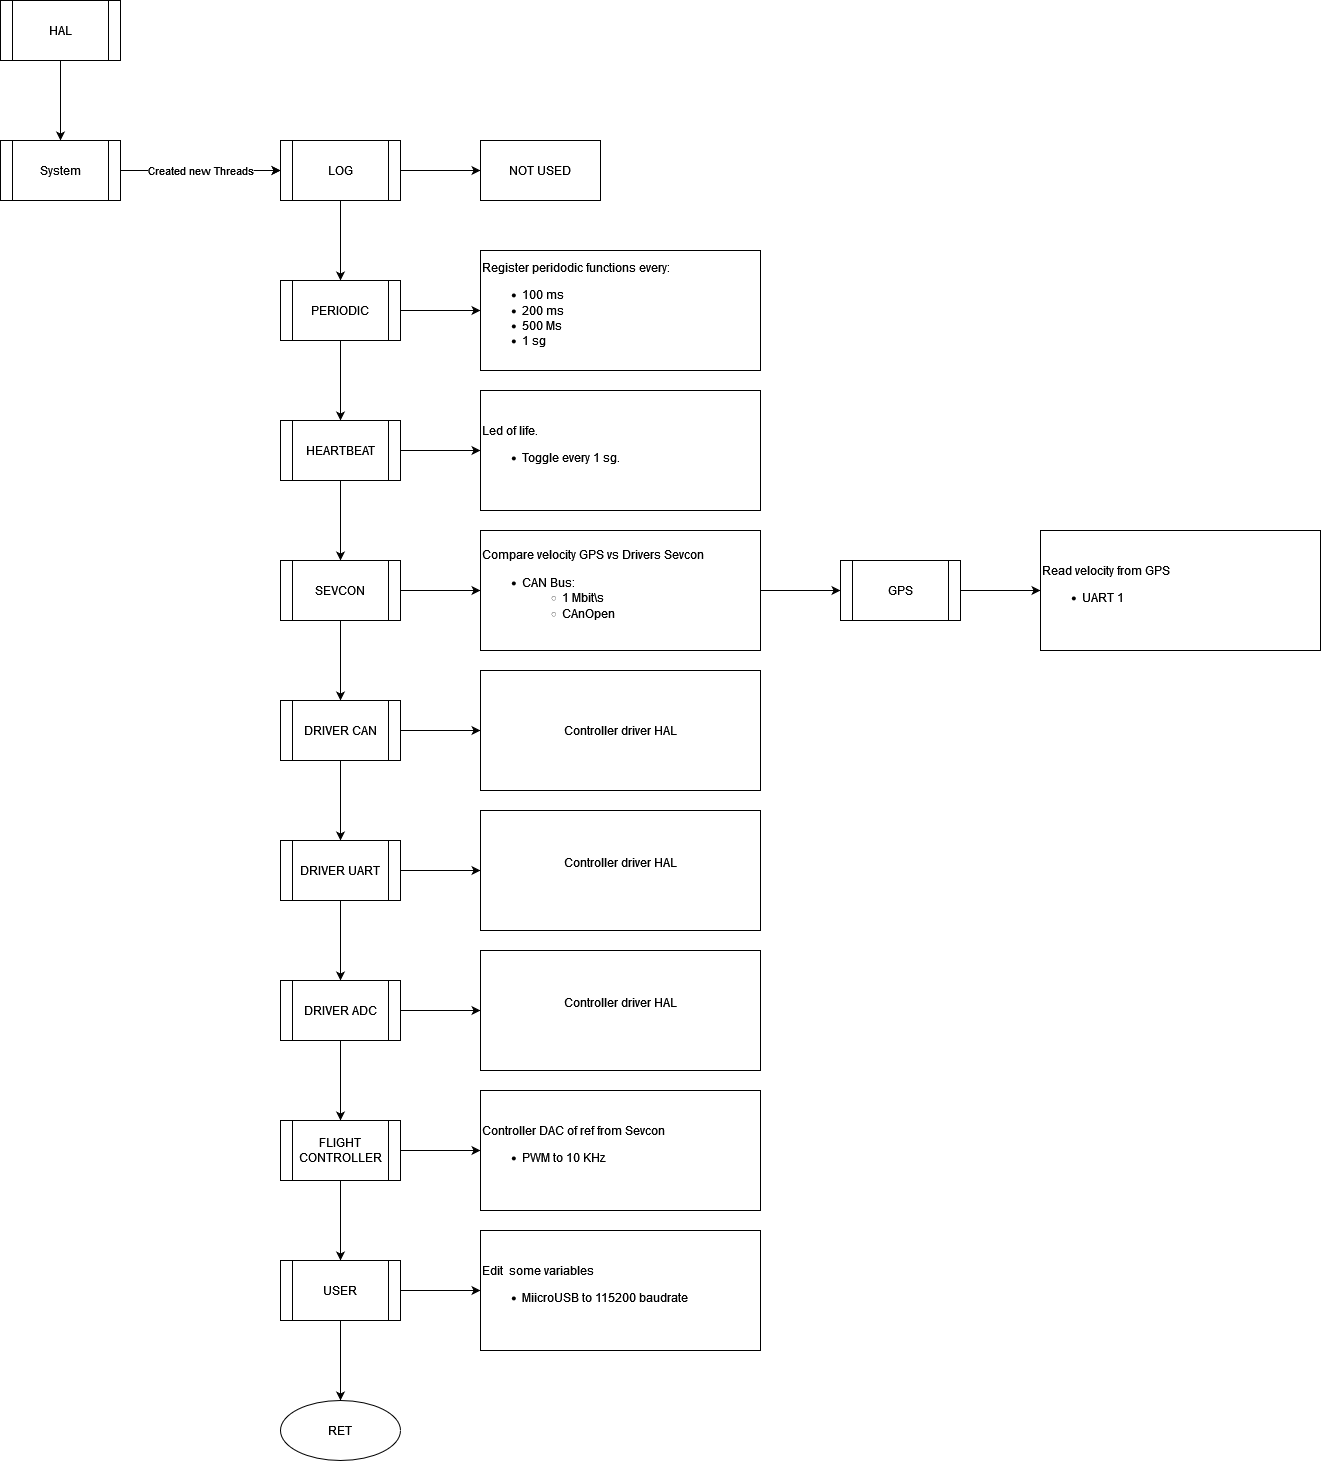

The diagram above was exported from draw.io. Its source (the exported page's mxGraphModel, read from the mxfile embedded in the PNG):
<mxGraphModel dx="1422" dy="762" grid="1" gridSize="10" guides="1" tooltips="1" connect="1" arrows="1" fold="1" page="1" pageScale="1" pageWidth="827" pageHeight="1169" math="0" shadow="0">
  <root>
    <mxCell id="0" />
    <mxCell id="1" parent="0" />
    <mxCell id="2" value="" style="edgeStyle=orthogonalEdgeStyle;rounded=0;orthogonalLoop=1;jettySize=auto;html=1;" edge="1" source="3" parent="1">
      <mxGeometry relative="1" as="geometry">
        <mxPoint x="100" y="180" as="targetPoint" />
      </mxGeometry>
    </mxCell>
    <mxCell id="3" value="HAL" style="shape=process;whiteSpace=wrap;html=1;backgroundOutline=1;" vertex="1" parent="1">
      <mxGeometry x="40" y="40" width="120" height="60" as="geometry" />
    </mxCell>
    <mxCell id="4" value="" style="edgeStyle=orthogonalEdgeStyle;rounded=0;orthogonalLoop=1;jettySize=auto;html=1;" edge="1" source="6" target="9" parent="1">
      <mxGeometry relative="1" as="geometry" />
    </mxCell>
    <mxCell id="5" value="Created new Threads" style="edgeStyle=orthogonalEdgeStyle;rounded=0;orthogonalLoop=1;jettySize=auto;html=1;" edge="1" source="6" target="9" parent="1">
      <mxGeometry relative="1" as="geometry" />
    </mxCell>
    <mxCell id="6" value="System" style="shape=process;whiteSpace=wrap;html=1;backgroundOutline=1;" vertex="1" parent="1">
      <mxGeometry x="40" y="180" width="120" height="60" as="geometry" />
    </mxCell>
    <mxCell id="7" value="" style="edgeStyle=orthogonalEdgeStyle;rounded=0;orthogonalLoop=1;jettySize=auto;html=1;" edge="1" source="9" target="12" parent="1">
      <mxGeometry relative="1" as="geometry" />
    </mxCell>
    <mxCell id="8" value="" style="edgeStyle=orthogonalEdgeStyle;rounded=0;orthogonalLoop=1;jettySize=auto;html=1;" edge="1" source="9" target="35" parent="1">
      <mxGeometry relative="1" as="geometry" />
    </mxCell>
    <mxCell id="9" value="LOG" style="shape=process;whiteSpace=wrap;html=1;backgroundOutline=1;" vertex="1" parent="1">
      <mxGeometry x="320" y="180" width="120" height="60" as="geometry" />
    </mxCell>
    <mxCell id="10" value="" style="edgeStyle=orthogonalEdgeStyle;rounded=0;orthogonalLoop=1;jettySize=auto;html=1;" edge="1" source="12" target="15" parent="1">
      <mxGeometry relative="1" as="geometry" />
    </mxCell>
    <mxCell id="11" value="" style="edgeStyle=orthogonalEdgeStyle;rounded=0;orthogonalLoop=1;jettySize=auto;html=1;" edge="1" source="12" target="36" parent="1">
      <mxGeometry relative="1" as="geometry" />
    </mxCell>
    <mxCell id="12" value="PERIODIC" style="shape=process;whiteSpace=wrap;html=1;backgroundOutline=1;" vertex="1" parent="1">
      <mxGeometry x="320" y="320" width="120" height="60" as="geometry" />
    </mxCell>
    <mxCell id="13" value="" style="edgeStyle=orthogonalEdgeStyle;rounded=0;orthogonalLoop=1;jettySize=auto;html=1;" edge="1" source="15" target="18" parent="1">
      <mxGeometry relative="1" as="geometry" />
    </mxCell>
    <mxCell id="14" value="" style="edgeStyle=orthogonalEdgeStyle;rounded=0;orthogonalLoop=1;jettySize=auto;html=1;" edge="1" source="15" parent="1">
      <mxGeometry relative="1" as="geometry">
        <mxPoint x="520" y="490" as="targetPoint" />
      </mxGeometry>
    </mxCell>
    <mxCell id="15" value="HEARTBEAT" style="shape=process;whiteSpace=wrap;html=1;backgroundOutline=1;" vertex="1" parent="1">
      <mxGeometry x="320" y="460" width="120" height="60" as="geometry" />
    </mxCell>
    <mxCell id="16" value="" style="edgeStyle=orthogonalEdgeStyle;rounded=0;orthogonalLoop=1;jettySize=auto;html=1;" edge="1" source="18" target="21" parent="1">
      <mxGeometry relative="1" as="geometry" />
    </mxCell>
    <mxCell id="17" style="edgeStyle=orthogonalEdgeStyle;rounded=0;orthogonalLoop=1;jettySize=auto;html=1;exitX=1;exitY=0.5;exitDx=0;exitDy=0;entryX=0;entryY=0.5;entryDx=0;entryDy=0;" edge="1" source="18" target="39" parent="1">
      <mxGeometry relative="1" as="geometry" />
    </mxCell>
    <mxCell id="18" value="SEVCON" style="shape=process;whiteSpace=wrap;html=1;backgroundOutline=1;" vertex="1" parent="1">
      <mxGeometry x="320" y="600" width="120" height="60" as="geometry" />
    </mxCell>
    <mxCell id="19" value="" style="edgeStyle=orthogonalEdgeStyle;rounded=0;orthogonalLoop=1;jettySize=auto;html=1;" edge="1" source="21" target="24" parent="1">
      <mxGeometry relative="1" as="geometry" />
    </mxCell>
    <mxCell id="20" style="edgeStyle=orthogonalEdgeStyle;rounded=0;orthogonalLoop=1;jettySize=auto;html=1;exitX=1;exitY=0.5;exitDx=0;exitDy=0;entryX=0;entryY=0.5;entryDx=0;entryDy=0;" edge="1" source="21" target="40" parent="1">
      <mxGeometry relative="1" as="geometry" />
    </mxCell>
    <mxCell id="21" value="DRIVER CAN" style="shape=process;whiteSpace=wrap;html=1;backgroundOutline=1;" vertex="1" parent="1">
      <mxGeometry x="320" y="740" width="120" height="60" as="geometry" />
    </mxCell>
    <mxCell id="22" value="" style="edgeStyle=orthogonalEdgeStyle;rounded=0;orthogonalLoop=1;jettySize=auto;html=1;" edge="1" source="24" target="27" parent="1">
      <mxGeometry relative="1" as="geometry" />
    </mxCell>
    <mxCell id="23" style="edgeStyle=orthogonalEdgeStyle;rounded=0;orthogonalLoop=1;jettySize=auto;html=1;exitX=1;exitY=0.5;exitDx=0;exitDy=0;entryX=0;entryY=0.5;entryDx=0;entryDy=0;" edge="1" source="24" target="41" parent="1">
      <mxGeometry relative="1" as="geometry" />
    </mxCell>
    <mxCell id="24" value="DRIVER UART" style="shape=process;whiteSpace=wrap;html=1;backgroundOutline=1;" vertex="1" parent="1">
      <mxGeometry x="320" y="880" width="120" height="60" as="geometry" />
    </mxCell>
    <mxCell id="25" value="" style="edgeStyle=orthogonalEdgeStyle;rounded=0;orthogonalLoop=1;jettySize=auto;html=1;" edge="1" source="27" target="30" parent="1">
      <mxGeometry relative="1" as="geometry" />
    </mxCell>
    <mxCell id="26" style="edgeStyle=orthogonalEdgeStyle;rounded=0;orthogonalLoop=1;jettySize=auto;html=1;exitX=1;exitY=0.5;exitDx=0;exitDy=0;entryX=0;entryY=0.5;entryDx=0;entryDy=0;" edge="1" source="27" target="42" parent="1">
      <mxGeometry relative="1" as="geometry" />
    </mxCell>
    <mxCell id="27" value="DRIVER ADC" style="shape=process;whiteSpace=wrap;html=1;backgroundOutline=1;" vertex="1" parent="1">
      <mxGeometry x="320" y="1020" width="120" height="60" as="geometry" />
    </mxCell>
    <mxCell id="28" value="" style="edgeStyle=orthogonalEdgeStyle;rounded=0;orthogonalLoop=1;jettySize=auto;html=1;" edge="1" source="30" target="33" parent="1">
      <mxGeometry relative="1" as="geometry" />
    </mxCell>
    <mxCell id="29" style="edgeStyle=orthogonalEdgeStyle;rounded=0;orthogonalLoop=1;jettySize=auto;html=1;exitX=1;exitY=0.5;exitDx=0;exitDy=0;entryX=0;entryY=0.5;entryDx=0;entryDy=0;" edge="1" source="30" target="43" parent="1">
      <mxGeometry relative="1" as="geometry" />
    </mxCell>
    <mxCell id="30" value="FLIGHT CONTROLLER" style="shape=process;whiteSpace=wrap;html=1;backgroundOutline=1;" vertex="1" parent="1">
      <mxGeometry x="320" y="1160" width="120" height="60" as="geometry" />
    </mxCell>
    <mxCell id="31" value="" style="edgeStyle=orthogonalEdgeStyle;rounded=0;orthogonalLoop=1;jettySize=auto;html=1;" edge="1" source="33" target="34" parent="1">
      <mxGeometry relative="1" as="geometry" />
    </mxCell>
    <mxCell id="32" style="edgeStyle=orthogonalEdgeStyle;rounded=0;orthogonalLoop=1;jettySize=auto;html=1;exitX=1;exitY=0.5;exitDx=0;exitDy=0;entryX=0;entryY=0.5;entryDx=0;entryDy=0;" edge="1" source="33" target="44" parent="1">
      <mxGeometry relative="1" as="geometry" />
    </mxCell>
    <mxCell id="33" value="USER" style="shape=process;whiteSpace=wrap;html=1;backgroundOutline=1;" vertex="1" parent="1">
      <mxGeometry x="320" y="1300" width="120" height="60" as="geometry" />
    </mxCell>
    <mxCell id="34" value="RET" style="ellipse;whiteSpace=wrap;html=1;" vertex="1" parent="1">
      <mxGeometry x="320" y="1440" width="120" height="60" as="geometry" />
    </mxCell>
    <mxCell id="35" value="NOT USED" style="whiteSpace=wrap;html=1;" vertex="1" parent="1">
      <mxGeometry x="520" y="180" width="120" height="60" as="geometry" />
    </mxCell>
    <mxCell id="36" value="&lt;div align=&quot;left&quot;&gt;Register peridodic functions every:&lt;/div&gt;&lt;ul&gt;&lt;li&gt;100 ms&lt;/li&gt;&lt;li&gt;200 ms &lt;/li&gt;&lt;li&gt;500 Ms&lt;/li&gt;&lt;li&gt;1 sg&lt;/li&gt;&lt;/ul&gt;" style="whiteSpace=wrap;html=1;align=left;" vertex="1" parent="1">
      <mxGeometry x="520" y="290" width="280" height="120" as="geometry" />
    </mxCell>
    <mxCell id="37" value="&lt;div align=&quot;left&quot;&gt;Led of life.&lt;/div&gt;&lt;div align=&quot;left&quot;&gt;&lt;ul&gt;&lt;li&gt;Toggle every 1 sg.&lt;/li&gt;&lt;/ul&gt;&lt;/div&gt;" style="whiteSpace=wrap;html=1;align=left;" vertex="1" parent="1">
      <mxGeometry x="520" y="430" width="280" height="120" as="geometry" />
    </mxCell>
    <mxCell id="38" value="" style="edgeStyle=orthogonalEdgeStyle;rounded=0;orthogonalLoop=1;jettySize=auto;html=1;" edge="1" source="39" target="45" parent="1">
      <mxGeometry relative="1" as="geometry" />
    </mxCell>
    <mxCell id="39" value="&lt;div align=&quot;left&quot;&gt;Compare velocity GPS vs Drivers Sevcon&lt;br&gt;&lt;/div&gt;&lt;ul&gt;&lt;li&gt;CAN Bus:&lt;/li&gt;&lt;ul&gt;&lt;li&gt;1 Mbit\s&lt;/li&gt;&lt;li&gt;CAnOpen&lt;/li&gt;&lt;/ul&gt;&lt;/ul&gt;" style="whiteSpace=wrap;html=1;align=left;" vertex="1" parent="1">
      <mxGeometry x="520" y="570" width="280" height="120" as="geometry" />
    </mxCell>
    <mxCell id="40" value="Controller driver HAL" style="whiteSpace=wrap;html=1;" vertex="1" parent="1">
      <mxGeometry x="520" y="710" width="280" height="120" as="geometry" />
    </mxCell>
    <mxCell id="41" value="&#10;Controller driver HAL&#10;&#10;" style="whiteSpace=wrap;html=1;" vertex="1" parent="1">
      <mxGeometry x="520" y="850" width="280" height="120" as="geometry" />
    </mxCell>
    <mxCell id="42" value="&#10;Controller driver HAL&#10;&#10;" style="whiteSpace=wrap;html=1;" vertex="1" parent="1">
      <mxGeometry x="520" y="990" width="280" height="120" as="geometry" />
    </mxCell>
    <mxCell id="43" value="&lt;div align=&quot;left&quot;&gt;Controller DAC of ref from Sevcon&lt;/div&gt;&lt;div align=&quot;left&quot;&gt;&lt;ul&gt;&lt;li&gt;PWM to 10 KHz&lt;/li&gt;&lt;/ul&gt;&lt;/div&gt;" style="whiteSpace=wrap;html=1;align=left;" vertex="1" parent="1">
      <mxGeometry x="520" y="1130" width="280" height="120" as="geometry" />
    </mxCell>
    <mxCell id="44" value="&lt;div align=&quot;left&quot;&gt;Edit&amp;nbsp; some variables&lt;/div&gt;&lt;div align=&quot;left&quot;&gt;&lt;ul&gt;&lt;li&gt;MiicroUSB to 115200 baudrate&lt;/li&gt;&lt;/ul&gt;&lt;/div&gt;" style="whiteSpace=wrap;html=1;align=left;" vertex="1" parent="1">
      <mxGeometry x="520" y="1270" width="280" height="120" as="geometry" />
    </mxCell>
    <mxCell id="45" value="GPS" style="shape=process;whiteSpace=wrap;html=1;backgroundOutline=1;" vertex="1" parent="1">
      <mxGeometry x="880" y="600" width="120" height="60" as="geometry" />
    </mxCell>
    <mxCell id="46" style="edgeStyle=orthogonalEdgeStyle;rounded=0;orthogonalLoop=1;jettySize=auto;html=1;exitX=1;exitY=0.5;exitDx=0;exitDy=0;entryX=0;entryY=0.5;entryDx=0;entryDy=0;" edge="1" target="47" parent="1">
      <mxGeometry relative="1" as="geometry">
        <mxPoint x="1000" y="630" as="sourcePoint" />
      </mxGeometry>
    </mxCell>
    <mxCell id="47" value="&lt;div align=&quot;left&quot;&gt;Read velocity from GPS&lt;/div&gt;&lt;div align=&quot;left&quot;&gt;&lt;ul&gt;&lt;li&gt;UART 1&lt;/li&gt;&lt;/ul&gt;&lt;/div&gt;" style="whiteSpace=wrap;html=1;align=left;" vertex="1" parent="1">
      <mxGeometry x="1080" y="570" width="280" height="120" as="geometry" />
    </mxCell>
  </root>
</mxGraphModel>